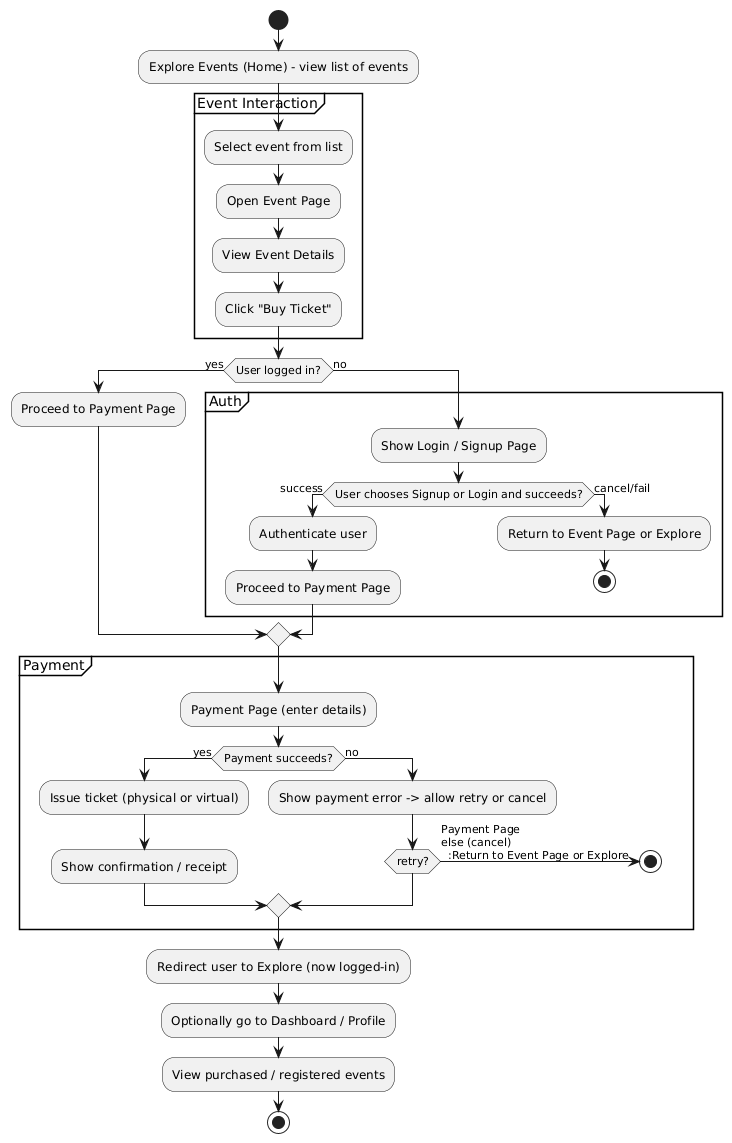

The diagram above was rendered by PlantUML. Its source (embedded in the PNG):
@startuml
|User|
start
:Explore Events (Home) - view list of events;
partition "Event Interaction" {
  :Select event from list;
  :Open Event Page;
  :View Event Details;
  :Click "Buy Ticket";
}
if (User logged in?) then (yes)
  :Proceed to Payment Page;
else (no)
  partition "Auth" {
    :Show Login / Signup Page;
    if (User chooses Signup or Login and succeeds?) then (success)
      :Authenticate user;
      :Proceed to Payment Page;
    else (cancel/fail)
      :Return to Event Page or Explore;
      stop
    endif
  }
endif

partition "Payment" {
  :Payment Page (enter details);
  if (Payment succeeds?) then (yes)
    :Issue ticket (physical or virtual);
    :Show confirmation / receipt;
  else (no)
    :Show payment error -> allow retry or cancel;
    if (retry?) then (retry) 
      -> Payment Page
    else (cancel)
      :Return to Event Page or Explore;
      stop
    endif
  endif
}

:Redirect user to Explore (now logged-in);
:Optionally go to Dashboard / Profile;
:View purchased / registered events;
stop
@enduml